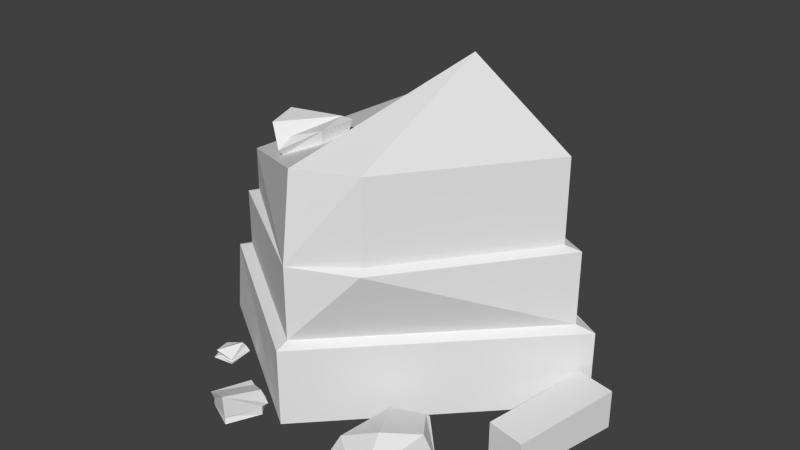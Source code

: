 # Source: mine_pierre.blend  (saved by Blender 2.62.0; exported with 4.5.12 LTS)
import bpy
from mathutils import Matrix  # noqa: F401  (used for matrix-valued properties, if any)

bpy.ops.wm.read_factory_settings(use_empty=True)
scene = bpy.context.scene
scene.name = 'Scene'

# ---- collections
col_collection_1 = bpy.data.collections.new('Collection 1'); scene.collection.children.link(col_collection_1)

# ---- world
world_world = bpy.data.worlds.new('World'); scene.world = world_world
world_world.color = (0.05088, 0.05088, 0.05088)
world_world.use_sun_shadow = False
world_world.sun_shadow_jitter_overblur = 0.0
world_world.cycles.sampling_method = 'MANUAL'
world_world.cycles.sample_map_resolution = 256

# ---- meshes
me_plane = bpy.data.meshes.new('Plane')
me_plane.from_pydata([(-0.6438, -0.5602, 0.086), (-0.7242, -0.5199, 0.03266), (-0.7746, -0.5619, 0.03266), (-0.7237, -0.6798, 0.06278), (-0.7907, -0.5714, 0.01642), (-0.7353, -0.501, 0.01642), (-0.6421, -0.5387, 0.05662), (-0.6251, -0.663, 0.0312), (-0.6349, -0.6605, 0.02622), (-0.7351, -0.5118, 0.01553), (-0.7086, -0.6607, 0.02622), (-0.73, -0.6691, 0.02236), (-0.7182, -0.491, 0.01077), (-0.6248, -0.5285, 0.02273), (-0.6224, -0.6676, 0.01835), (-0.6251, -0.663, 0.00522), (-0.6421, -0.5387, 0.00522), (-0.7907, -0.5714, 0.00522), (-0.7489, -0.6802, 0.00522), (-0.4444, -0.03829, 1.214), (-0.1733, -0.178, 1.318), (-0.1979, -0.3406, 1.309), (-0.3715, -0.44, 1.241), (-0.557, -0.2279, 1.168), (-0.5557, -0.263, 1.212), (-0.3575, -0.4836, 1.285), (-0.1698, -0.3673, 1.402), (-0.1407, -0.1772, 1.412), (-0.4702, -0.003724, 1.24), (-0.5106, -0.02844, 1.302), (-0.2096, -0.1785, 1.413), (-0.4344, -0.4405, 1.404), (-0.4795, -0.2642, 1.418), (-0.2543, -1.055, 0.1749), (-0.1708, -0.8703, 0.1561), (-0.2766, -0.8177, 0.1103), (-0.3984, -1.007, 0.1145), (-0.3237, -0.7947, 0.1065), (-0.1497, -0.8462, 0.06967), (-0.1708, -0.8712, 0.05387), (-0.2626, -0.777, 0.04691), (-0.3643, -0.7895, 0.04691), (-0.3976, -0.9873, 0.06362), (-0.3976, -0.9873, 0.03824), (-0.1708, -0.8712, 0.04288), (-0.254, -1.049, 0.04462), (-0.2647, -1.037, 0.03684), (-0.254, -1.049, 0.004035), (-0.1708, -0.8712, 0.004035), (-0.2616, -0.7539, 0.004035), (-0.3936, -0.7882, 0.004035), (-0.431, -0.9663, 0.004035), (0.5809, -0.9782, 0.001673), (0.7354, -0.6929, 0.002313), (0.3094, -0.9103, 0.003367), (0.5633, -0.5157, 0.003032), (0.7354, -0.6929, 0.02587), (0.5955, -0.9542, 0.06233), (0.7749, -0.6459, 0.05553), (0.5737, -0.4391, 0.1025), (0.3733, -0.8718, 0.1397), (0.4025, -0.5395, 0.1319), (0.5657, -0.4606, 0.1209), (0.7354, -0.691, 0.2178), (0.5871, -0.8386, 0.2443), (0.5618, -0.9854, 0.0057), (-0.3393, -0.4122, 1.344), (-0.04578, -0.8652, -0.0003107), (-1.061, -0.2014, -0.0003107), (-0.2582, 0.8721, -0.0003107), (1.061, 0.2691, -0.0003107), (1.061, 0.2691, 0.4351), (-0.2441, 0.9336, 0.5134), (-1.003, -0.2145, 0.4351), (-0.04578, -0.8652, 0.4351), (-0.04123, -0.7945, 0.4667), (-0.9121, -0.2027, 0.4667), (-0.2216, 0.8415, 0.5197), (0.9653, 0.2372, 0.4667), (0.9653, 0.2372, 0.8785), (-0.2216, 0.8415, 0.8785), (-0.9121, -0.2027, 0.7986), (-0.04123, -0.7945, 0.8785), (0.3084, -0.6401, 0.8785), (0.2835, -0.5946, 0.9022), (-0.8317, -0.1949, 0.8284), (-0.2008, 0.7593, 0.9022), (0.8837, 0.2071, 0.9022), (0.8837, 0.2071, 1.368), (-0.2008, 0.7593, 1.368), (-0.8317, -0.1949, 1.074), (-0.03597, -0.7356, 1.368), (0.2835, -0.5946, 1.368), (0.2011, 0.3633, 1.695), (1.026, 0.2099, 0.005681), (1.239, 0.1641, 0.005681), (1.11, -0.4342, 0.005681), (0.897, -0.3884, 0.005681), (1.026, 0.2099, 0.2231), (1.239, 0.1641, 0.2231), (1.11, -0.4342, 0.1925), (0.897, -0.3884, 0.1925), (-1.106, 0.211, 0.1275), (-1.051, 0.1032, 0.1275), (-0.7473, 0.2591, 0.1275), (-0.8027, 0.3669, 0.1275), (-1.106, 0.211, 0.006304), (-1.051, 0.1032, 0.006304), (-0.7473, 0.2591, 0.006304), (-0.8027, 0.3669, 0.006304), (0.277, 0.7573, 0.0006059), (0.3372, 0.8625, 0.0006059), (0.6333, 0.6931, 0.0006059), (0.5732, 0.5879, 0.0006059), (0.277, 0.7573, 0.1218), (0.3372, 0.8625, 0.1218), (0.6333, 0.6931, 0.1218), (0.5732, 0.5879, 0.1218)], [], [(1, 0, 6, 5), (4, 2, 1, 5), (8, 10, 3, 7), (14, 8, 10, 11), (15, 16, 13, 14), (11, 18, 15, 14), (23, 24, 28, 19), (23, 22, 25, 24), (22, 21, 26, 25), (20, 27, 26, 21), (20, 19, 28, 27), (27, 28, 29, 30), (24, 25, 31, 32), (24, 32, 29, 28), (30, 32, 31), (29, 32, 30), (36, 33, 35), (35, 33, 34), (52, 53, 56, 65), (65, 56, 58, 57), (56, 55, 59, 58), (58, 59, 62, 63), (57, 58, 63, 64), (61, 63, 62), (61, 64, 63), (60, 64, 61), (57, 64, 60), (55, 62, 59), (55, 61, 62), (53, 55, 56), (65, 57, 60), (52, 54, 65), (54, 65, 60), (54, 60, 61), (54, 61, 55), (8, 14, 13), (6, 7, 13), (7, 8, 13), (5, 6, 9), (6, 13, 12), (6, 12, 9), (0, 7, 6), (0, 3, 7), (0, 1, 3), (2, 4, 3), (1, 2, 3), (3, 4, 10), (4, 11, 10), (4, 17, 18), (4, 18, 11), (4, 5, 9), (4, 9, 17), (9, 12, 17), (12, 13, 16), (12, 16, 17), (42, 43, 51), (46, 47, 51), (43, 46, 51), (43, 45, 46), (40, 49, 50, 41), (44, 46, 45), (46, 48, 47), (44, 48, 46), (40, 44, 49), (44, 48, 49), (39, 44, 40), (38, 39, 40), (34, 38, 35), (35, 40, 41), (35, 38, 40), (35, 37, 36), (37, 41, 42), (41, 50, 42), (42, 50, 51), (36, 37, 42), (35, 41, 37), (42, 45, 43), (33, 45, 42), (33, 36, 42), (33, 38, 34), (33, 39, 38), (33, 39, 45), (39, 44, 45), (30, 31, 66), (25, 66, 31), (25, 26, 66), (26, 30, 66), (26, 27, 30), (70, 69, 72, 71), (69, 68, 73, 72), (67, 68, 73, 74), (74, 73, 76, 75), (72, 73, 76, 77), (71, 72, 77, 78), (78, 77, 80, 79), (77, 76, 81, 80), (75, 76, 81, 82), (80, 81, 85, 86), (79, 83, 84, 87), (79, 80, 86, 87), (87, 86, 89, 88), (87, 84, 92, 88), (86, 85, 90, 89), (75, 82, 83), (89, 90, 91), (88, 89, 93), (89, 91, 93), (91, 92, 93), (88, 93, 92), (81, 82, 85), (82, 90, 85), (82, 91, 90), (82, 92, 91), (82, 84, 83), (82, 92, 84), (71, 78, 74), (74, 75, 78), (75, 83, 78), (78, 83, 79), (67, 70, 71, 74), (96, 97, 94, 95), (98, 101, 100, 99), (94, 98, 99, 95), (95, 99, 100, 96), (96, 100, 101, 97), (97, 101, 98, 94), (106, 102, 105, 109), (107, 103, 102, 106), (108, 104, 103, 107), (109, 105, 104, 108), (105, 102, 103, 104), (107, 106, 109, 108), (112, 113, 110, 111), (114, 117, 116, 115), (110, 114, 115, 111), (111, 115, 116, 112), (112, 116, 117, 113), (113, 117, 114, 110)])
_uv = me_plane.uv_layers.new(name='UVMap')
_uv.uv.foreach_set('vector', [0.08943, 0.1293, 0.1179, 0.1655, 0.1035, 0.1703, 0.07998, 0.1295, 0.05859, 0.09622, 0.07511, 0.1006, 0.08943, 0.1293, 0.07998, 0.1295, 0.1664, 0.1996, 0.1915, 0.1666, 0.1782, 0.1426, 0.1548, 0.2038, 0.1671, 0.2094, 0.1664, 0.1996, 0.1915, 0.1666, 0.2055, 0.1588, 0.02318, 0.2374, 0.07087, 0.18, 0.08593, 0.1855, 0.0288, 0.2467, 0.03294, 0.05144, 0.02318, 0.05648, 0.03954, 0.009948, 0.04508, 0.01071, 0.3187, 0.6773, 0.3346, 0.6817, 0.2846, 0.7444, 0.2799, 0.7304, 0.3187, 0.6773, 0.3901, 0.6311, 0.4047, 0.6347, 0.3346, 0.6817, 0.3901, 0.6311, 0.4239, 0.5891, 0.4518, 0.5991, 0.4047, 0.6347, 0.1971, 0.7089, 0.1764, 0.7257, 0.1483, 0.6826, 0.1732, 0.6719, 0.1971, 0.7089, 0.2799, 0.7304, 0.2846, 0.7444, 0.1764, 0.7257, 0.4949, 0.6767, 0.4108, 0.7444, 0.4096, 0.7195, 0.4764, 0.6778, 0.3346, 0.6817, 0.4047, 0.6347, 0.4106, 0.6557, 0.3952, 0.6709, 0.3346, 0.6817, 0.3952, 0.6709, 0.4096, 0.7195, 0.4108, 0.7444, 0.4065, 0.6756, 0.3952, 0.6709, 0.4106, 0.6557, 0.4096, 0.7195, 0.3952, 0.6709, 0.4065, 0.6756, 0.07468, 0.5656, 0.07207, 0.6102, 0.1337, 0.5827, 0.1337, 0.5827, 0.07207, 0.6102, 0.1273, 0.6167, 0.07199, 0.3273, 0.1187, 0.2804, 0.1246, 0.2867, 0.07103, 0.3405, 0.07103, 0.3405, 0.1246, 0.2867, 0.1418, 0.2805, 0.08723, 0.3418, 0.2057, 0.3122, 0.2392, 0.3555, 0.2244, 0.379, 0.1943, 0.322, 0.1943, 0.322, 0.2244, 0.379, 0.217, 0.3818, 0.1635, 0.3395, 0.08723, 0.3418, 0.1559, 0.3017, 0.1635, 0.3395, 0.1269, 0.369, 0.1931, 0.4179, 0.1635, 0.3395, 0.217, 0.3818, 0.1931, 0.4179, 0.1269, 0.369, 0.1635, 0.3395, 0.08128, 0.3971, 0.1269, 0.369, 0.1324, 0.4511, 0.08723, 0.3418, 0.1269, 0.369, 0.08128, 0.3971, 0.2392, 0.4058, 0.217, 0.3818, 0.2244, 0.379, 0.2392, 0.4058, 0.1931, 0.4179, 0.217, 0.3818, 0.2118, 0.3085, 0.2392, 0.3555, 0.2057, 0.3122, 0.07103, 0.3405, 0.08723, 0.3418, 0.08128, 0.3971, 0.03133, 0.3474, 0.05076, 0.4134, 0.04167, 0.3555, 0.05076, 0.4134, 0.04167, 0.3555, 0.08128, 0.3971, 0.05076, 0.4134, 0.08128, 0.3971, 0.1324, 0.4511, 0.05076, 0.4134, 0.1324, 0.4511, 0.1168, 0.4946, 0.04005, 0.2497, 0.0288, 0.2467, 0.08593, 0.1855, 0.1035, 0.1703, 0.1548, 0.2038, 0.08593, 0.1855, 0.1548, 0.2038, 0.15, 0.2118, 0.08593, 0.1855, 0.07998, 0.1295, 0.1035, 0.1703, 0.07432, 0.1304, 0.1035, 0.1703, 0.08593, 0.1855, 0.0772, 0.1469, 0.1035, 0.1703, 0.0772, 0.1469, 0.07432, 0.1304, 0.1179, 0.1655, 0.1548, 0.2038, 0.1035, 0.1703, 0.1179, 0.1655, 0.1782, 0.1426, 0.1548, 0.2038, 0.1179, 0.1655, 0.08943, 0.1293, 0.1782, 0.1426, 0.07511, 0.1006, 0.0664, 0.09225, 0.1224, 0.05705, 0.08943, 0.1293, 0.07511, 0.1006, 0.1224, 0.05705, 0.1224, 0.05705, 0.0664, 0.09225, 0.1039, 0.04626, 0.0664, 0.09225, 0.09303, 0.04282, 0.1039, 0.04626, 0.0517, 0.09283, 0.04657, 0.09599, 0.02318, 0.05648, 0.0517, 0.09283, 0.02318, 0.05648, 0.03294, 0.05144, 0.05859, 0.09622, 0.07998, 0.1295, 0.07432, 0.1304, 0.0517, 0.09283, 0.07432, 0.1304, 0.04657, 0.09599, 0.07432, 0.1304, 0.0772, 0.1469, 0.04657, 0.09599, 0.0772, 0.1469, 0.08593, 0.1855, 0.07087, 0.18, 0.0772, 0.1469, 0.07087, 0.18, 0.04657, 0.09599, 0.1263, 0.5118, 0.1311, 0.5067, 0.1453, 0.5072, 0.06826, 0.6512, 0.07171, 0.6605, 0.01844, 0.6575, 0.02955, 0.6485, 0.06826, 0.6512, 0.01844, 0.6575, 0.02955, 0.6485, 0.07219, 0.6459, 0.06826, 0.6512, 0.1541, 0.5875, 0.1673, 0.5884, 0.1651, 0.5512, 0.1536, 0.5595, 0.1254, 0.6525, 0.07383, 0.653, 0.07219, 0.6459, 0.07383, 0.653, 0.1251, 0.663, 0.07214, 0.6626, 0.1254, 0.6525, 0.1251, 0.663, 0.07383, 0.653, 0.1711, 0.6337, 0.1413, 0.6539, 0.1816, 0.642, 0.1413, 0.6539, 0.1468, 0.663, 0.1816, 0.642, 0.1389, 0.6498, 0.1413, 0.6539, 0.1711, 0.6337, 0.1351, 0.6407, 0.1389, 0.6498, 0.1711, 0.6337, 0.1273, 0.6167, 0.1351, 0.6407, 0.1619, 0.6149, 0.1337, 0.5827, 0.1541, 0.5875, 0.1536, 0.5595, 0.1619, 0.6149, 0.1351, 0.6407, 0.1711, 0.6337, 0.1337, 0.5827, 0.136, 0.5685, 0.07468, 0.5656, 0.136, 0.5685, 0.1536, 0.5595, 0.1263, 0.5118, 0.1536, 0.5595, 0.1659, 0.5525, 0.1263, 0.5118, 0.1263, 0.5118, 0.1659, 0.5525, 0.1453, 0.5072, 0.07468, 0.5656, 0.136, 0.5685, 0.08085, 0.5521, 0.1337, 0.5827, 0.1536, 0.5595, 0.136, 0.5685, 0.02941, 0.6416, 0.07219, 0.6459, 0.02955, 0.6485, 0.07207, 0.6102, 0.07219, 0.6459, 0.02941, 0.6416, 0.07207, 0.6102, 0.03051, 0.6268, 0.02941, 0.6416, 0.07207, 0.6102, 0.1351, 0.6407, 0.1273, 0.6167, 0.07207, 0.6102, 0.1258, 0.6455, 0.1351, 0.6407, 0.07207, 0.6102, 0.1258, 0.6455, 0.07219, 0.6459, 0.1258, 0.6455, 0.1254, 0.6525, 0.07219, 0.6459, 0.4764, 0.6778, 0.4106, 0.6557, 0.4242, 0.6389, 0.4047, 0.6347, 0.4242, 0.6389, 0.4106, 0.6557, 0.4047, 0.6347, 0.4518, 0.5991, 0.4242, 0.6389, 0.4715, 0.6315, 0.4764, 0.6778, 0.4242, 0.6389, 0.4715, 0.6315, 0.4949, 0.6767, 0.4764, 0.6778, 0.4876, 0.7776, 0.7385, 0.7861, 0.7378, 0.8758, 0.485, 0.8529, 0.7385, 0.7861, 0.9691, 0.7609, 0.9733, 0.8369, 0.7378, 0.8758, 0.2134, 0.7682, 0.003578, 0.7609, 0.01052, 0.8367, 0.2108, 0.8435, 0.9528, 0.5113, 0.7796, 0.4668, 0.7975, 0.4921, 0.9317, 0.5288, 0.7299, 0.6659, 0.7796, 0.4668, 0.7975, 0.4921, 0.7587, 0.647, 0.9528, 0.7324, 0.7299, 0.6659, 0.7587, 0.647, 0.9303, 0.6967, 0.4946, 0.9658, 0.7441, 0.9619, 0.7457, 0.8947, 0.4965, 0.8887, 0.7441, 0.9619, 0.9781, 0.9775, 0.9796, 0.9154, 0.7457, 0.8947, 0.2248, 0.9651, 0.02813, 0.9775, 0.02424, 0.9155, 0.22, 0.8882, 0.5675, 0.4985, 0.483, 0.5784, 0.5009, 0.5826, 0.5732, 0.5131, 0.6619, 0.5214, 0.6619, 0.5845, 0.655, 0.5838, 0.6542, 0.532, 0.6619, 0.5214, 0.5675, 0.4985, 0.5732, 0.5131, 0.6542, 0.532, 0.6966, 0.5112, 0.5631, 0.3217, 0.6357, 0.2706, 0.7692, 0.46, 0.9653, 0.4053, 0.9974, 0.2173, 0.9099, 0.2023, 0.8777, 0.3903, 0.5631, 0.2194, 0.6771, 0.03321, 0.7153, 0.06015, 0.6357, 0.2706, 0.2248, 0.9651, 0.22, 0.8882, 0.2914, 0.8837, 0.6357, 0.2706, 0.7153, 0.06015, 0.89, 0.1388, 0.7692, 0.46, 0.6357, 0.2706, 0.752, 0.3139, 0.6357, 0.2706, 0.89, 0.1388, 0.752, 0.3139, 0.89, 0.1388, 0.9099, 0.2023, 0.752, 0.3139, 0.8777, 0.3903, 0.752, 0.3139, 0.9099, 0.2023, 0.483, 0.5784, 0.5183, 0.7049, 0.5009, 0.5826, 0.9074, 0.04646, 0.7153, 0.06015, 0.7211, 0.01373, 0.9074, 0.04646, 0.89, 0.1388, 0.7153, 0.06015, 0.978, 0.1056, 0.9099, 0.2023, 0.89, 0.1388, 0.6541, 0.6304, 0.655, 0.5838, 0.6619, 0.5845, 0.978, 0.1056, 0.9099, 0.2023, 0.9948, 0.1764, 0.9528, 0.7324, 0.9303, 0.6967, 0.9528, 0.5113, 0.9528, 0.5113, 0.9317, 0.5288, 0.9303, 0.6967, 0.2248, 0.9651, 0.2914, 0.8837, 0.4946, 0.9658, 0.4946, 0.9658, 0.2914, 0.8837, 0.4965, 0.8887, 0.2134, 0.7682, 0.4876, 0.7776, 0.485, 0.8529, 0.2108, 0.8435, 0.2949, 0.4212, 0.2983, 0.3542, 0.4869, 0.3636, 0.4836, 0.4306, 0.4903, 0.2966, 0.3012, 0.2966, 0.3012, 0.2295, 0.4903, 0.2295, 0.5573, 0.2966, 0.4903, 0.2966, 0.4903, 0.2295, 0.5573, 0.2295, 0.4836, 0.4306, 0.4802, 0.4976, 0.2921, 0.4788, 0.2949, 0.4212, 0.2435, 0.2295, 0.3012, 0.2295, 0.3012, 0.2966, 0.2435, 0.2966, 0.2983, 0.3542, 0.3012, 0.2966, 0.4903, 0.2966, 0.4869, 0.3636, 0.2131, 0.1076, 0.2131, 0.05938, 0.3489, 0.05943, 0.3489, 0.1076, 0.1649, 0.01115, 0.2132, 0.01116, 0.2131, 0.05938, 0.1649, 0.05936, 0.3489, 0.1559, 0.3488, 0.2041, 0.2131, 0.204, 0.2131, 0.1558, 0.3971, 0.05944, 0.3489, 0.05943, 0.3489, 0.01121, 0.3971, 0.01123, 0.3489, 0.05943, 0.2131, 0.05938, 0.2132, 0.01116, 0.3489, 0.01121, 0.2131, 0.1558, 0.2131, 0.1076, 0.3489, 0.1076, 0.3489, 0.1559, 0.5335, 0.1743, 0.4926, 0.1743, 0.4926, 0.05916, 0.5335, 0.05916, 0.4517, 0.05916, 0.4517, 0.1743, 0.4108, 0.1743, 0.4108, 0.05916, 0.4517, 0.01826, 0.4517, 0.05916, 0.4108, 0.05916, 0.4108, 0.01826, 0.5335, 0.05916, 0.5744, 0.05916, 0.5744, 0.1743, 0.5335, 0.1743, 0.4108, 0.2152, 0.4108, 0.1743, 0.4517, 0.1743, 0.4517, 0.2152, 0.4926, 0.1743, 0.4517, 0.1743, 0.4517, 0.05916, 0.4926, 0.05916])
me_plane.use_remesh_preserve_volume = False
me_plane.use_remesh_preserve_attributes = False
me_plane.use_mirror_vertex_groups = False
me_plane.update()

# ---- objects
ob_plane = bpy.data.objects.new('Plane', me_plane)

# ---- transforms, parenting, visibility, modifiers, constraints
ob_plane.location = (0.0, 0.0, 0.0)
ob_plane.lineart.crease_threshold = 0.0

# ---- collection membership
col_collection_1.objects.link(ob_plane)

# ---- scene / render settings (as saved in the file)
scene.frame_start = 1; scene.frame_end = 250; scene.frame_set(0)
scene.render.engine = 'BLENDER_EEVEE_NEXT'
scene.render.image_settings.color_mode = 'RGB'
scene.render.image_settings.compression = 90
scene.render.resolution_percentage = 50
scene.render.dither_intensity = 0.0
scene.render.bake_margin = 2
scene.render.bake_bias = 0.0
scene.cycles.use_denoising = False
scene.cycles.samples = 10
scene.cycles.sampling_pattern = 'TABULATED_SOBOL'
scene.cycles.light_sampling_threshold = 0.0
scene.cycles.use_adaptive_sampling = False
scene.cycles.use_light_tree = False
scene.cycles.blur_glossy = 0.0
scene.cycles.volume_bounces = 1
scene.cycles.pixel_filter_type = 'GAUSSIAN'
scene.cycles.sample_clamp_indirect = 0.0
scene.view_settings.view_transform = 'Standard'
bpy.context.view_layer.update()

# ---- added for rendering (the .blend has no active camera and no usable light): camera, sun
cam_auto = bpy.data.cameras.new('AutoCamera')
cam_auto.lens = 50.0
cam_auto.sensor_width = 36.0
cam_auto.clip_end = 1000.0
ob_auto_camera = bpy.data.objects.new('AutoCamera', cam_auto)
scene.collection.objects.link(ob_auto_camera)
ob_auto_camera.location = (3.31453, -3.95866, 3.44584)
ob_auto_camera.rotation_euler = (1.09748, -7.21219e-08, 0.694738)
scene.camera = ob_auto_camera
light_auto_sun = bpy.data.lights.new('AutoSun', 'SUN')
light_auto_sun.energy = 3.0
light_auto_sun.angle = 0.0523599
ob_auto_sun = bpy.data.objects.new('AutoSun', light_auto_sun)
scene.collection.objects.link(ob_auto_sun)
ob_auto_sun.rotation_euler = (0.872665, 0.174533, 0.523599)
bpy.context.view_layer.update()
